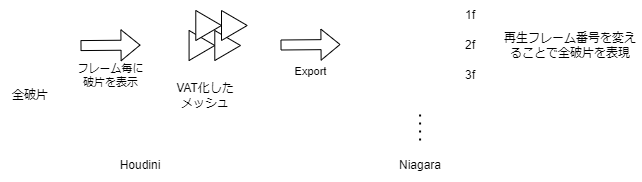

The diagram above was exported from draw.io. Its source (the exported page's mxGraphModel, read from the mxfile embedded in the PNG):
<mxGraphModel dx="613" dy="610" grid="1" gridSize="10" guides="1" tooltips="1" connect="1" arrows="1" fold="1" page="1" pageScale="1" pageWidth="827" pageHeight="1169" math="0" shadow="0">
  <root>
    <mxCell id="0" />
    <mxCell id="1" parent="0" />
    <mxCell id="2" value="全破片" style="text;html=1;strokeColor=none;fillColor=none;align=center;verticalAlign=middle;whiteSpace=wrap;rounded=0;" vertex="1" parent="1">
      <mxGeometry x="180" y="360" width="60" height="30" as="geometry" />
    </mxCell>
    <mxCell id="3" value="VAT化したメッシュ" style="text;html=1;strokeColor=none;fillColor=none;align=center;verticalAlign=middle;whiteSpace=wrap;rounded=0;" vertex="1" parent="1">
      <mxGeometry x="350" y="360" width="70" height="30" as="geometry" />
    </mxCell>
    <mxCell id="4" value="" style="triangle;whiteSpace=wrap;html=1;" vertex="1" parent="1">
      <mxGeometry x="368.58" y="310" width="25.71" height="30" as="geometry" />
    </mxCell>
    <mxCell id="5" value="" style="triangle;whiteSpace=wrap;html=1;" vertex="1" parent="1">
      <mxGeometry x="394.28999999999996" y="310" width="25.71" height="30" as="geometry" />
    </mxCell>
    <mxCell id="6" value="" style="triangle;whiteSpace=wrap;html=1;" vertex="1" parent="1">
      <mxGeometry x="375.28999999999996" y="290" width="25.71" height="30" as="geometry" />
    </mxCell>
    <mxCell id="7" value="" style="triangle;whiteSpace=wrap;html=1;" vertex="1" parent="1">
      <mxGeometry x="400.99999999999994" y="290" width="25.71" height="30" as="geometry" />
    </mxCell>
    <mxCell id="8" value="Niagara" style="text;html=1;strokeColor=none;fillColor=none;align=center;verticalAlign=middle;whiteSpace=wrap;rounded=0;" vertex="1" parent="1">
      <mxGeometry x="570" y="430" width="60" height="30" as="geometry" />
    </mxCell>
    <mxCell id="9" value="1f" style="text;html=1;strokeColor=none;fillColor=none;align=center;verticalAlign=middle;whiteSpace=wrap;rounded=0;" vertex="1" parent="1">
      <mxGeometry x="620" y="280" width="60" height="30" as="geometry" />
    </mxCell>
    <mxCell id="10" value="2f" style="text;html=1;strokeColor=none;fillColor=none;align=center;verticalAlign=middle;whiteSpace=wrap;rounded=0;" vertex="1" parent="1">
      <mxGeometry x="620" y="310" width="60" height="30" as="geometry" />
    </mxCell>
    <mxCell id="11" value="3f" style="text;html=1;strokeColor=none;fillColor=none;align=center;verticalAlign=middle;whiteSpace=wrap;rounded=0;" vertex="1" parent="1">
      <mxGeometry x="620" y="340" width="60" height="30" as="geometry" />
    </mxCell>
    <mxCell id="12" value="" style="shape=flexArrow;endArrow=classic;html=1;" edge="1" parent="1">
      <mxGeometry width="50" height="50" relative="1" as="geometry">
        <mxPoint x="460" y="324.5" as="sourcePoint" />
        <mxPoint x="520" y="324" as="targetPoint" />
      </mxGeometry>
    </mxCell>
    <mxCell id="13" value="Export" style="edgeLabel;html=1;align=center;verticalAlign=middle;resizable=0;points=[];" vertex="1" connectable="0" parent="12">
      <mxGeometry x="-0.4952" y="1" relative="1" as="geometry">
        <mxPoint x="15" y="27" as="offset" />
      </mxGeometry>
    </mxCell>
    <mxCell id="14" value="" style="endArrow=none;dashed=1;html=1;dashPattern=1 3;strokeWidth=2;" edge="1" parent="1">
      <mxGeometry width="50" height="50" relative="1" as="geometry">
        <mxPoint x="599.58" y="420" as="sourcePoint" />
        <mxPoint x="599.58" y="390" as="targetPoint" />
      </mxGeometry>
    </mxCell>
    <mxCell id="15" value="" style="shape=flexArrow;endArrow=classic;html=1;" edge="1" parent="1">
      <mxGeometry width="50" height="50" relative="1" as="geometry">
        <mxPoint x="260" y="325.07999999999987" as="sourcePoint" />
        <mxPoint x="320" y="324.58" as="targetPoint" />
      </mxGeometry>
    </mxCell>
    <mxCell id="16" value="フレーム毎に&lt;br&gt;破片を表示" style="edgeLabel;html=1;align=center;verticalAlign=middle;resizable=0;points=[];" vertex="1" connectable="0" parent="15">
      <mxGeometry x="-0.4952" y="1" relative="1" as="geometry">
        <mxPoint x="15" y="31" as="offset" />
      </mxGeometry>
    </mxCell>
    <mxCell id="17" value="Houdini" style="text;html=1;strokeColor=none;fillColor=none;align=center;verticalAlign=middle;whiteSpace=wrap;rounded=0;" vertex="1" parent="1">
      <mxGeometry x="290" y="430" width="60" height="30" as="geometry" />
    </mxCell>
    <mxCell id="18" value="再生フレーム番号を変えることで全破片を表現" style="text;html=1;strokeColor=none;fillColor=none;align=center;verticalAlign=middle;whiteSpace=wrap;rounded=0;" vertex="1" parent="1">
      <mxGeometry x="680" y="300" width="140" height="50" as="geometry" />
    </mxCell>
  </root>
</mxGraphModel>